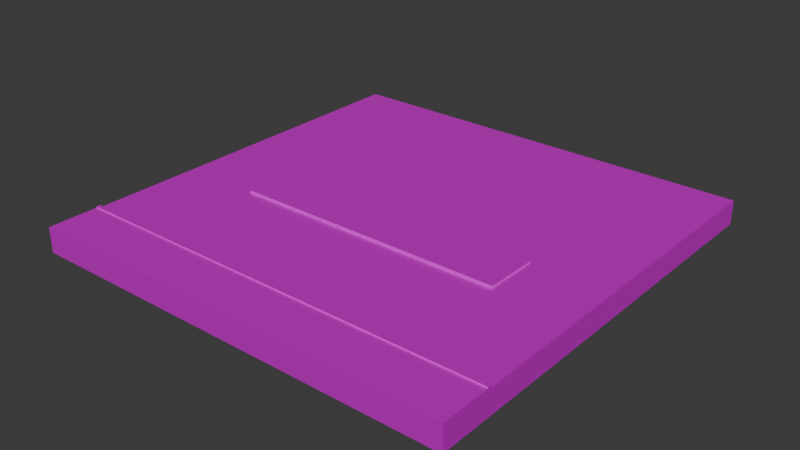 # Source: parking.blend  (saved by Blender 4.0.36; exported with 4.5.12 LTS)
import bpy
from mathutils import Matrix  # noqa: F401  (used for matrix-valued properties, if any)

bpy.ops.wm.read_factory_settings(use_empty=True)
scene = bpy.context.scene
scene.name = 'Scene'

# ---- collections
col_collection = bpy.data.collections.new('Collection'); scene.collection.children.link(col_collection)

# ---- images (referenced by path relative to the original .blend; pixels are not part of the script)
import os
ASSET_DIR = os.environ.get("B2B_ASSET_DIR", "")  # directory of the original .blend (textures are referenced by path, not embedded)
HERE = os.path.dirname(os.path.abspath(__file__))  # packed textures are extracted next to this script under _unpacked/

def load_image(name, relpath, width, height, colorspace="sRGB"):
    """Load a texture the original file referenced (path relative to the .blend, or extracted next to this script)."""
    p = next((c for c in (os.path.join(HERE, relpath), os.path.join(ASSET_DIR, relpath)) if relpath and os.path.exists(c)), "")
    if p:
        img = bpy.data.images.load(p, check_existing=True)
        img.name = name
    else:  # same state as the original file: an image datablock whose file is absent (Cycles renders it pink)
        img = bpy.data.images.new(name, width, height)
        img.source = "FILE"
        img.filepath = "//" + (relpath or name)
    img.colorspace_settings.name = colorspace
    return img
img_001_color_basic_road_png = load_image('001_COLOR_BASIC ROAD.png', 'textures/001_COLOR_BASIC ROAD.png', 1024, 1024, 'sRGB')

# ---- materials (node trees are filled in below, after node groups)
mat_basic_color_road = bpy.data.materials.new('BASIC COLOR ROAD')
mat_basic_color_road.use_transparent_shadow = False

# ---- material node trees
mat_basic_color_road.use_nodes = True; mat_basic_color_road.node_tree.nodes.clear()
_N = mat_basic_color_road.node_tree.nodes; _L = mat_basic_color_road.node_tree.links
n0 = _N.new('ShaderNodeOutputMaterial'); n0.name = 'Material Output'; n0.location = (300, 300)
n1 = _N.new('ShaderNodeBsdfPrincipled'); n1.name = 'Principled BSDF'; n1.location = (-24, 304)
n1.distribution = 'GGX'
n1.subsurface_method = 'BURLEY'
n1.inputs[1].default_value = 0.5
n1.inputs[3].default_value = 1.45
n1.inputs[13].default_value = 0.0
n1.inputs[20].default_value = 0.0
n1.inputs[27].default_value = (0.0, 0.0, 0.0, 1.0)
n1.inputs[28].default_value = 1.0
n2 = _N.new('ShaderNodeTexImage'); n2.name = 'Image Texture'; n2.location = (-570, 263)
n2.width = 355
n2.image = img_001_color_basic_road_png
_L.new(n1.outputs[0], n0.inputs[0])
_L.new(n2.outputs[0], n1.inputs[0])
n0.is_active_output = True

# ---- world
world_world = bpy.data.worlds.new('World'); scene.world = world_world
world_world.use_nodes = True; world_world.node_tree.nodes.clear()
_N = world_world.node_tree.nodes; _L = world_world.node_tree.links
n0 = _N.new('ShaderNodeOutputWorld'); n0.name = 'World Output'; n0.location = (300, 300)
n1 = _N.new('ShaderNodeBackground'); n1.name = 'Background'; n1.location = (10, 300)
n1.inputs[0].default_value = (0.05088, 0.05088, 0.05088, 1.0)
_L.new(n1.outputs[0], n0.inputs[0])
n0.is_active_output = True
world_world.color = (0.05088, 0.05088, 0.05088)
world_world.use_sun_shadow = False
world_world.sun_shadow_jitter_overblur = 0.0

# ---- meshes
me_plane_739 = bpy.data.meshes.new('Plane.739')
me_plane_739.from_pydata([(0.2149, 8.324, 0.3265), (7.958, 8.324, 0.3265), (4.042, 8.324, 0.3265), (-1.793, 16.32, 0.3265), (6.207, 16.32, 0.3265), (-1.793, 16.32, -1.456), (6.207, 16.32, -1.456), (2.207, 16.32, 0.3265), (2.207, 16.32, -1.456), (1.945, 16.32, 0.3265), (5.945, 16.32, 0.3265), (6.207, 10.9, 0.3265), (2.207, 10.9, 0.3265), (1.945, 10.9, 0.3265), (5.945, 10.9, 0.3265), (15.95, 16.32, 0.3265), (15.95, 16.32, -1.456), (10.21, 16.32, 0.3265), (9.945, 16.32, 0.3265), (10.21, 10.9, 0.3265), (9.945, 10.9, 0.3265), (15.95, 8.324, 0.3265), (15.95, 8.324, -1.447), (-7.999, 8.324, 0.3265), (-3.961, 8.324, 0.3265), (-6.055, 16.32, 0.3265), (-6.055, 16.32, -1.456), (-2.055, 16.32, 0.3265), (-2.055, 16.32, -1.456), (-5.793, 16.32, 0.3265), (-6.055, 10.9, 0.3265), (-2.055, 10.9, 0.3265), (-5.793, 10.9, 0.3265), (-16.05, 16.32, 0.3265), (-16.05, 16.32, -1.456), (-10.05, 16.32, 0.3265), (-9.793, 16.32, 0.3265), (-10.05, 10.9, 0.3265), (-9.793, 10.9, 0.3265), (-16.05, 8.324, 0.3265), (-16.05, 8.324, -1.447), (-1.793, 10.9, 0.3265), (-1.793, 0.324, 0.3265), (6.207, 0.324, 0.3265), (2.207, 0.324, 0.3265), (1.945, 0.324, 0.3265), (5.945, 0.324, 0.3265), (6.207, 5.746, 0.3265), (2.207, 5.746, 0.3265), (1.945, 5.746, 0.3265), (5.945, 5.746, 0.3265), (15.95, 0.3241, 0.3265), (15.95, 0.3241, -1.456), (10.21, 0.324, 0.3265), (9.945, 0.324, 0.3265), (10.21, 5.746, 0.3265), (9.945, 5.746, 0.3265), (-6.055, 0.3239, 0.3265), (-2.055, 0.3239, 0.3265), (-5.793, 0.3239, 0.3265), (-6.055, 5.746, 0.3265), (-2.055, 5.746, 0.3265), (-5.793, 5.746, 0.3265), (-16.05, 0.3239, 0.3265), (-16.05, 0.3239, -1.456), (-10.05, 0.3239, 0.3265), (-9.793, 0.3239, 0.3265), (-10.05, 5.746, 0.3265), (-9.793, 5.746, 0.3265), (-1.793, 5.746, 0.3265), (-16.05, -11.67, 0.3265), (-16.05, -3.675, 0.3265), (-10.72, -7.82, 0.3265), (-13.39, -7.82, 0.3265), (-10.72, -7.53, 0.3265), (-13.39, -7.53, 0.3265), (-16.05, -11.67, -1.447), (-16.05, -15.67, 0.4165), (-16.05, -11.97, 0.4165), (-16.05, -11.67, 0.5014), (-16.05, -11.97, 0.5014), (-16.05, -15.67, -1.447), (-16.05, -11.97, -1.447), (-8.055, -11.67, 0.3265), (-0.05456, -3.675, 0.3265), (-2.721, -7.82, 0.3265), (-5.388, -7.82, 0.3265), (-2.721, -7.53, 0.3265), (-5.388, -7.53, 0.3265), (-0.05456, -15.67, 0.4165), (-8.055, -15.67, 0.4165), (-0.05456, -11.97, 0.4165), (-8.055, -11.97, 0.4165), (-0.05457, -11.67, 0.5014), (-0.05456, -11.97, 0.5014), (-8.055, -11.67, 0.5014), (-8.055, -11.97, 0.5014), (-0.05456, -15.67, -1.447), (-8.055, -15.67, -1.447), (-0.05454, -11.67, 0.3265), (5.279, -7.82, 0.3265), (2.612, -7.82, 0.3265), (5.279, -7.53, 0.3265), (2.612, -7.53, 0.3265), (7.945, -11.97, 0.4165), (7.945, -11.67, 0.5014), (7.945, -11.97, 0.5014), (7.945, -15.67, -1.447), (7.945, -11.67, 0.3265), (15.95, -11.67, 0.3265), (15.95, -3.675, 0.3265), (13.28, -7.82, 0.3265), (10.61, -7.82, 0.3265), (13.28, -7.53, 0.3265), (10.61, -7.53, 0.3265), (15.95, -11.67, -1.447), (15.95, -15.67, 0.4165), (7.945, -15.67, 0.4165), (15.95, -11.97, 0.4165), (15.95, -11.67, 0.5014), (15.95, -11.97, 0.5014), (15.95, -15.67, -1.447), (15.95, -11.97, -1.447), (10.21, 0.324, 0.4165), (10.21, -3.675, 0.3265), (10.21, -3.38, 0.4165), (10.21, -3.675, 0.5014), (10.21, -3.38, 0.5014), (10.21, 0.324, -1.447), (10.21, -3.675, -1.447), (10.21, -3.38, -1.447), (-10.05, 0.324, 0.4165), (-10.05, -3.38, 0.4165), (-10.05, -3.675, 0.5014), (-10.05, -3.38, 0.5014), (-10.05, 0.324, -1.447), (-10.05, -3.675, -1.447), (-10.05, -3.38, -1.447), (15.95, -3.675, -1.456), (-16.05, -3.675, -1.456), (-10.05, -3.675, 0.3265)], [], [(14, 2, 1, 11), (10, 4, 6, 8), (9, 7, 8, 5), (13, 0, 2, 12), (3, 9, 5), (7, 10, 8), (12, 2, 14), (7, 12, 14, 10), (3, 41, 13, 9), (9, 13, 12, 7), (10, 14, 11, 4), (19, 21, 15, 17), (18, 17, 16, 6), (17, 15, 16), (20, 1, 21, 19), (4, 18, 6), (4, 11, 20, 18), (18, 20, 19, 17), (15, 21, 22, 16), (11, 1, 20), (32, 30, 23, 24), (29, 28, 26, 25), (3, 5, 28, 27), (27, 28, 29), (31, 32, 24), (27, 29, 32, 31), (3, 27, 31, 41), (29, 25, 30, 32), (37, 35, 33, 39), (36, 26, 34, 35), (35, 34, 33), (38, 37, 39, 23), (25, 26, 36), (25, 36, 38, 30), (36, 35, 37, 38), (33, 34, 40, 39), (30, 38, 23), (0, 41, 31, 24), (41, 0, 13), (50, 47, 1, 2), (49, 48, 2, 0), (48, 50, 2), (44, 46, 50, 48), (42, 45, 49, 69), (45, 44, 48, 49), (46, 43, 47, 50), (55, 53, 51, 21), (56, 55, 21, 1), (43, 54, 56, 47), (54, 53, 55, 56), (51, 52, 22, 21), (47, 56, 1), (62, 24, 23, 60), (61, 24, 62), (58, 61, 62, 59), (42, 69, 61, 58), (59, 62, 60, 57), (67, 39, 63, 65), (68, 23, 39, 67), (57, 60, 68, 66), (66, 68, 67, 65), (63, 39, 40, 64), (60, 23, 68), (0, 24, 61, 69), (69, 49, 0), (65, 63, 71, 140), (51, 110, 138, 52), (63, 64, 139, 71), (53, 124, 110, 51), (83, 140, 74, 72), (73, 72, 74, 75), (73, 75, 71, 70), (70, 83, 72, 73), (75, 74, 140, 71), (70, 71, 139, 76), (78, 80, 79, 70), (90, 92, 78, 77), (96, 95, 79, 80), (92, 96, 80, 78), (70, 79, 95, 83), (77, 81, 98, 90), (78, 82, 81, 77), (70, 76, 82, 78), (99, 84, 87, 85), (86, 85, 87, 88), (86, 88, 140, 83), (83, 99, 85, 86), (88, 87, 84, 140), (89, 91, 92, 90), (94, 93, 95, 96), (91, 94, 96, 92), (83, 95, 93, 99), (90, 98, 97, 89), (108, 124, 102, 100), (101, 100, 102, 103), (101, 103, 84, 99), (99, 108, 100, 101), (103, 102, 124, 84), (117, 104, 91, 89), (106, 105, 93, 94), (104, 106, 94, 91), (99, 93, 105, 108), (89, 97, 107, 117), (109, 110, 113, 111), (117, 107, 121, 116), (112, 114, 124, 108), (110, 109, 115, 138), (114, 113, 110, 124), (116, 118, 104, 117), (109, 119, 120, 118), (120, 119, 105, 106), (116, 121, 122, 118), (118, 122, 115, 109), (108, 105, 119, 109), (118, 120, 106, 104), (108, 109, 111, 112), (112, 111, 113, 114), (125, 127, 126, 124), (127, 134, 133, 126), (125, 132, 134, 127), (140, 124, 126, 133), (131, 123, 128, 135), (125, 130, 128, 123), (124, 129, 130, 125), (124, 140, 136, 129), (132, 140, 133, 134), (132, 131, 135, 137), (140, 132, 137, 136), (123, 131, 132, 125)])
_uv = me_plane_739.uv_layers.new(name='UVMap')
_uv.uv.foreach_set('vector', [0.07547, 0.9541, 0.07547, 0.9541, 0.07547, 0.9541, 0.07547, 0.9541, 0.07547, 0.9541, 0.07547, 0.9541, 0.07547, 0.9541, 0.07547, 0.9541, 0.07547, 0.9541, 0.07547, 0.9541, 0.07547, 0.9541, 0.07547, 0.9541, 0.07547, 0.9541, 0.07547, 0.9541, 0.07547, 0.9541, 0.07547, 0.9541, 0.07547, 0.9541, 0.07547, 0.9541, 0.07547, 0.9541, 0.07547, 0.9541, 0.07547, 0.9541, 0.07547, 0.9541, 0.07547, 0.9541, 0.07547, 0.9541, 0.07547, 0.9541, 0.07547, 0.9541, 0.07547, 0.9541, 0.07547, 0.9541, 0.07547, 0.9541, 0.07547, 0.9541, 0.07547, 0.9541, 0.07547, 0.9541, 0.07547, 0.9541, 0.2432, 0.9529, 0.2432, 0.9529, 0.2432, 0.9529, 0.2432, 0.9529, 0.2432, 0.9529, 0.2432, 0.9529, 0.2432, 0.9529, 0.2432, 0.9529, 0.07547, 0.9541, 0.07392, 0.9587, 0.07392, 0.9587, 0.07547, 0.9541, 0.07547, 0.9541, 0.07547, 0.9541, 0.07547, 0.9541, 0.07547, 0.9541, 0.07547, 0.9541, 0.07547, 0.9541, 0.07547, 0.9541, 0.07547, 0.9541, 0.07547, 0.9541, 0.07547, 0.9541, 0.07547, 0.9541, 0.07547, 0.9541, 0.07547, 0.9541, 0.07547, 0.9541, 0.07547, 0.9541, 0.07547, 0.9541, 0.07547, 0.9541, 0.07547, 0.9541, 0.2432, 0.9529, 0.2432, 0.9529, 0.2432, 0.9529, 0.2432, 0.9529, 0.07547, 0.9541, 0.07547, 0.9541, 0.07547, 0.9541, 0.07547, 0.9541, 0.07547, 0.9541, 0.07547, 0.9541, 0.07547, 0.9541, 0.07547, 0.9541, 0.07547, 0.9541, 0.07547, 0.9541, 0.07547, 0.9541, 0.07547, 0.9541, 0.07547, 0.9541, 0.07547, 0.9541, 0.07547, 0.9541, 0.07547, 0.9541, 0.07547, 0.9541, 0.07547, 0.9541, 0.07547, 0.9541, 0.07547, 0.9541, 0.07547, 0.9541, 0.07547, 0.9541, 0.07547, 0.9541, 0.07547, 0.9541, 0.07547, 0.9541, 0.07547, 0.9541, 0.07547, 0.9541, 0.07547, 0.9541, 0.07547, 0.9541, 0.2432, 0.9529, 0.2432, 0.9529, 0.2432, 0.9529, 0.2432, 0.9529, 0.2432, 0.9529, 0.2432, 0.9529, 0.2432, 0.9529, 0.2432, 0.9529, 0.07547, 0.9541, 0.07547, 0.9541, 0.07392, 0.9587, 0.07392, 0.9587, 0.07547, 0.9541, 0.07547, 0.9541, 0.07547, 0.9541, 0.07547, 0.9541, 0.07547, 0.9541, 0.07547, 0.9541, 0.07547, 0.9541, 0.07547, 0.9541, 0.07547, 0.9541, 0.07547, 0.9541, 0.07547, 0.9541, 0.07547, 0.9541, 0.07547, 0.9541, 0.07547, 0.9541, 0.07547, 0.9541, 0.07547, 0.9541, 0.07547, 0.9541, 0.07547, 0.9541, 0.2432, 0.9529, 0.2432, 0.9529, 0.2432, 0.9529, 0.2432, 0.9529, 0.07547, 0.9541, 0.07547, 0.9541, 0.07547, 0.9541, 0.07547, 0.9541, 0.07547, 0.9541, 0.07547, 0.9541, 0.07547, 0.9541, 0.07547, 0.9541, 0.07547, 0.9541, 0.07547, 0.9541, 0.07547, 0.9541, 0.07547, 0.9541, 0.07547, 0.9541, 0.07547, 0.9541, 0.07547, 0.9541, 0.07547, 0.9541, 0.07547, 0.9541, 0.07547, 0.9541, 0.07547, 0.9541, 0.07547, 0.9541, 0.07547, 0.9541, 0.07547, 0.9541, 0.07547, 0.9541, 0.07547, 0.9541, 0.07547, 0.9541, 0.07547, 0.9541, 0.07547, 0.9541, 0.07547, 0.9541, 0.07547, 0.9541, 0.07547, 0.9541, 0.07547, 0.9541, 0.07547, 0.9541, 0.07547, 0.9541, 0.2432, 0.9529, 0.2432, 0.9529, 0.2432, 0.9529, 0.2432, 0.9529, 0.2432, 0.9529, 0.2432, 0.9529, 0.2432, 0.9529, 0.2432, 0.9529, 0.07547, 0.9541, 0.07547, 0.9541, 0.07392, 0.9587, 0.07392, 0.9587, 0.07547, 0.9541, 0.07547, 0.9541, 0.07547, 0.9541, 0.07547, 0.9541, 0.07547, 0.9541, 0.07547, 0.9541, 0.07547, 0.9541, 0.07547, 0.9541, 0.2432, 0.9529, 0.2432, 0.9529, 0.2432, 0.9529, 0.2432, 0.9529, 0.07547, 0.9541, 0.07547, 0.9541, 0.07547, 0.9541, 0.07547, 0.9541, 0.07547, 0.9541, 0.07547, 0.9541, 0.07547, 0.9541, 0.07547, 0.9541, 0.07547, 0.9541, 0.07547, 0.9541, 0.07547, 0.9541, 0.07547, 0.9541, 0.07547, 0.9541, 0.07547, 0.9541, 0.07547, 0.9541, 0.07547, 0.9541, 0.07547, 0.9541, 0.07547, 0.9541, 0.2432, 0.9529, 0.2432, 0.9529, 0.2432, 0.9529, 0.2432, 0.9529, 0.2432, 0.9529, 0.2432, 0.9529, 0.2432, 0.9529, 0.2432, 0.9529, 0.07547, 0.9541, 0.07392, 0.9587, 0.07392, 0.9587, 0.07547, 0.9541, 0.07547, 0.9541, 0.07547, 0.9541, 0.07547, 0.9541, 0.07547, 0.9541, 0.07547, 0.9541, 0.07547, 0.9541, 0.07547, 0.9541, 0.07547, 0.9541, 0.2432, 0.9529, 0.2432, 0.9529, 0.2432, 0.9529, 0.2432, 0.9529, 0.07547, 0.9541, 0.07547, 0.9541, 0.07547, 0.9541, 0.07547, 0.9541, 0.07547, 0.9541, 0.07547, 0.9541, 0.07547, 0.9541, 0.07547, 0.9541, 0.07547, 0.9541, 0.07547, 0.9541, 0.07547, 0.9541, 0.07547, 0.9541, 0.07547, 0.9541, 0.07547, 0.9541, 0.07547, 0.9541, 0.07392, 0.9587, 0.07392, 0.9587, 0.07547, 0.9541, 0.07547, 0.9541, 0.07547, 0.9541, 0.07547, 0.9541, 0.07547, 0.9541, 0.07547, 0.9541, 0.07547, 0.9541, 0.07547, 0.9541, 0.07547, 0.9541, 0.07547, 0.9541, 0.07547, 0.9541, 0.07392, 0.9587, 0.07392, 0.9587, 0.07386, 0.9585, 0.07386, 0.9585, 0.07386, 0.9585, 0.07386, 0.9585, 0.2419, 0.9566, 0.2419, 0.9566, 0.2419, 0.9566, 0.2419, 0.9566, 0.07386, 0.9585, 0.07386, 0.9585, 0.07386, 0.9585, 0.07386, 0.9585, 0.07386, 0.9585, 0.07386, 0.9585, 0.07386, 0.9585, 0.07386, 0.9585, 0.07386, 0.9585, 0.07386, 0.9585, 0.07386, 0.9585, 0.07386, 0.9585, 0.07386, 0.9585, 0.07386, 0.9585, 0.07386, 0.9585, 0.07386, 0.9585, 0.1587, 0.9609, 0.1587, 0.9609, 0.1587, 0.9609, 0.1587, 0.9609, 0.2176, 0.9619, 0.2176, 0.9619, 0.2176, 0.9619, 0.2176, 0.9619, 0.1587, 0.9609, 0.1587, 0.9609, 0.1587, 0.9609, 0.1587, 0.9609, 0.1587, 0.9609, 0.1587, 0.9609, 0.1587, 0.9609, 0.1587, 0.9609, 0.1587, 0.9609, 0.1587, 0.9609, 0.1587, 0.9609, 0.1587, 0.9609, 0.2176, 0.9619, 0.2176, 0.9619, 0.2176, 0.9619, 0.2176, 0.9619, 0.2176, 0.9619, 0.2176, 0.9619, 0.2176, 0.9619, 0.2176, 0.9619, 0.1587, 0.9609, 0.1587, 0.9609, 0.1587, 0.9609, 0.1587, 0.9609, 0.07386, 0.9585, 0.07386, 0.9585, 0.07386, 0.9585, 0.07386, 0.9585, 0.2419, 0.9566, 0.2419, 0.9566, 0.2419, 0.9566, 0.2419, 0.9566, 0.07386, 0.9585, 0.07386, 0.9585, 0.07386, 0.9585, 0.07386, 0.9585, 0.07386, 0.9585, 0.07386, 0.9585, 0.07386, 0.9585, 0.07386, 0.9585, 0.07386, 0.9585, 0.07386, 0.9585, 0.07386, 0.9585, 0.07386, 0.9585, 0.2176, 0.9619, 0.2176, 0.9619, 0.2176, 0.9619, 0.2176, 0.9619, 0.1587, 0.9609, 0.1587, 0.9609, 0.1587, 0.9609, 0.1587, 0.9609, 0.1587, 0.9609, 0.1587, 0.9609, 0.1587, 0.9609, 0.1587, 0.9609, 0.1587, 0.9609, 0.1587, 0.9609, 0.1587, 0.9609, 0.1587, 0.9609, 0.2176, 0.9619, 0.2176, 0.9619, 0.2176, 0.9619, 0.2176, 0.9619, 0.07386, 0.9585, 0.07386, 0.9585, 0.07386, 0.9585, 0.07386, 0.9585, 0.2419, 0.9566, 0.2419, 0.9566, 0.2419, 0.9566, 0.2419, 0.9566, 0.07386, 0.9585, 0.07386, 0.9585, 0.07386, 0.9585, 0.07386, 0.9585, 0.07386, 0.9585, 0.07386, 0.9585, 0.07386, 0.9585, 0.07386, 0.9585, 0.07386, 0.9585, 0.07386, 0.9585, 0.07386, 0.9585, 0.07386, 0.9585, 0.2176, 0.9619, 0.2176, 0.9619, 0.2176, 0.9619, 0.2176, 0.9619, 0.1587, 0.9609, 0.1587, 0.9609, 0.1587, 0.9609, 0.1587, 0.9609, 0.1587, 0.9609, 0.1587, 0.9609, 0.1587, 0.9609, 0.1587, 0.9609, 0.1587, 0.9609, 0.1587, 0.9609, 0.1587, 0.9609, 0.1587, 0.9609, 0.2176, 0.9619, 0.2176, 0.9619, 0.2176, 0.9619, 0.2176, 0.9619, 0.07386, 0.9585, 0.07386, 0.9585, 0.07386, 0.9585, 0.07386, 0.9585, 0.2176, 0.9619, 0.2176, 0.9619, 0.2176, 0.9619, 0.2176, 0.9619, 0.07386, 0.9585, 0.07386, 0.9585, 0.07386, 0.9585, 0.07386, 0.9585, 0.07386, 0.9585, 0.07386, 0.9585, 0.07386, 0.9585, 0.07386, 0.9585, 0.07386, 0.9585, 0.07386, 0.9585, 0.07386, 0.9585, 0.07386, 0.9585, 0.2176, 0.9619, 0.2176, 0.9619, 0.2176, 0.9619, 0.2176, 0.9619, 0.1587, 0.9609, 0.1587, 0.9609, 0.1587, 0.9609, 0.1587, 0.9609, 0.1587, 0.9609, 0.1587, 0.9609, 0.1587, 0.9609, 0.1587, 0.9609, 0.2176, 0.9619, 0.2176, 0.9619, 0.2176, 0.9619, 0.2176, 0.9619, 0.1587, 0.9609, 0.1587, 0.9609, 0.1587, 0.9609, 0.1587, 0.9609, 0.1587, 0.9609, 0.1587, 0.9609, 0.1587, 0.9609, 0.1587, 0.9609, 0.1587, 0.9609, 0.1587, 0.9609, 0.1587, 0.9609, 0.1587, 0.9609, 0.07386, 0.9585, 0.07386, 0.9585, 0.07386, 0.9585, 0.07386, 0.9585, 0.2419, 0.9566, 0.2419, 0.9566, 0.2419, 0.9566, 0.2419, 0.9566, 0.1617, 0.9594, 0.1617, 0.9594, 0.1617, 0.9594, 0.1617, 0.9594, 0.1617, 0.9594, 0.1617, 0.9594, 0.1617, 0.9594, 0.1617, 0.9594, 0.1617, 0.9594, 0.1617, 0.9594, 0.1617, 0.9594, 0.1617, 0.9594, 0.1617, 0.9594, 0.1617, 0.9594, 0.1617, 0.9594, 0.1617, 0.9594, 0.2245, 0.9559, 0.2245, 0.9559, 0.2245, 0.9559, 0.2245, 0.9559, 0.2245, 0.9559, 0.2245, 0.9559, 0.2245, 0.9559, 0.2245, 0.9559, 0.1617, 0.9594, 0.1617, 0.9594, 0.1617, 0.9594, 0.1617, 0.9594, 0.1617, 0.9594, 0.1617, 0.9594, 0.1617, 0.9594, 0.1617, 0.9594, 0.1617, 0.9594, 0.1617, 0.9594, 0.1617, 0.9594, 0.1617, 0.9594, 0.2245, 0.9559, 0.2245, 0.9559, 0.2245, 0.9559, 0.2245, 0.9559, 0.1617, 0.9594, 0.1617, 0.9594, 0.1617, 0.9594, 0.1617, 0.9594, 0.2245, 0.9559, 0.2245, 0.9559, 0.2245, 0.9559, 0.2245, 0.9559])
me_plane_739.materials.append(mat_basic_color_road)
me_plane_739.use_remesh_fix_poles = True
me_plane_739.use_remesh_preserve_attributes = False
me_plane_739.use_mirror_vertex_groups = False
me_plane_739.update()

# ---- objects
ob_parking_col = bpy.data.objects.new('parking-col', me_plane_739)

# ---- transforms, parenting, visibility, modifiers, constraints
ob_parking_col.location = (0.0, 0.0, 1.468)
ob_parking_col.lineart.crease_threshold = 0.0

# ---- collection membership
col_collection.objects.link(ob_parking_col)

# ---- scene / render settings (as saved in the file)
scene.frame_start = 1; scene.frame_end = 250; scene.frame_set(1)
scene.render.engine = 'BLENDER_EEVEE_NEXT'
scene.cycles.sampling_pattern = 'TABULATED_SOBOL'
bpy.context.view_layer.update()

# ---- added for rendering (the .blend has no active camera and no usable light): camera, sun
cam_auto = bpy.data.cameras.new('AutoCamera')
cam_auto.lens = 50.0
cam_auto.sensor_width = 36.0
cam_auto.clip_end = 1000.0
ob_auto_camera = bpy.data.objects.new('AutoCamera', cam_auto)
scene.collection.objects.link(ob_auto_camera)
ob_auto_camera.location = (41.8539, -49.965, 34.518)
ob_auto_camera.rotation_euler = (1.09748, -7.21219e-08, 0.694738)
scene.camera = ob_auto_camera
light_auto_sun = bpy.data.lights.new('AutoSun', 'SUN')
light_auto_sun.energy = 3.0
light_auto_sun.angle = 0.0523599
ob_auto_sun = bpy.data.objects.new('AutoSun', light_auto_sun)
scene.collection.objects.link(ob_auto_sun)
ob_auto_sun.rotation_euler = (0.872665, 0.174533, 0.523599)
bpy.context.view_layer.update()
